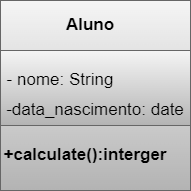

The diagram above was exported from draw.io. Its source (the exported page's mxGraphModel, read from the mxfile embedded in the PNG):
<mxGraphModel dx="575" dy="472" grid="1" gridSize="10" guides="1" tooltips="1" connect="1" arrows="1" fold="1" page="1" pageScale="1" pageWidth="827" pageHeight="1169" math="0" shadow="0">
  <root>
    <mxCell id="0" />
    <mxCell id="1" parent="0" />
    <mxCell id="23" value="" style="whiteSpace=wrap;html=1;aspect=fixed;labelBackgroundColor=#000000;fillColor=#f5f5f5;gradientColor=#b3b3b3;strokeColor=#666666;" vertex="1" parent="1">
      <mxGeometry x="30" y="220" width="190" height="190" as="geometry" />
    </mxCell>
    <mxCell id="25" value="" style="rounded=0;whiteSpace=wrap;html=1;labelBackgroundColor=#000000;fillColor=#f5f5f5;gradientColor=#b3b3b3;strokeColor=#666666;" vertex="1" parent="1">
      <mxGeometry x="30" y="270" width="190" height="75" as="geometry" />
    </mxCell>
    <mxCell id="35" value="" style="edgeStyle=none;html=1;fontSize=17;fontColor=#000000;" edge="1" parent="1" target="25">
      <mxGeometry relative="1" as="geometry">
        <mxPoint x="125" y="270" as="sourcePoint" />
      </mxGeometry>
    </mxCell>
    <mxCell id="33" value="- nome: String" style="text;strokeColor=none;align=center;fillColor=none;verticalAlign=middle;rounded=0;labelBackgroundColor=none;strokeWidth=1;fontSize=17;fontColor=#000000;fontStyle=0;labelPosition=center;verticalLabelPosition=middle;" vertex="1" parent="1">
      <mxGeometry x="30" y="280" width="120" height="35" as="geometry" />
    </mxCell>
    <mxCell id="34" value="-data_nascimento: date" style="text;align=center;verticalAlign=middle;rounded=0;labelBackgroundColor=none;strokeWidth=1;fontSize=17;fontStyle=0;fontColor=#000000;" vertex="1" parent="1">
      <mxGeometry x="35" y="315" width="180" height="25" as="geometry" />
    </mxCell>
    <mxCell id="42" value="&lt;b&gt;+calculate():interger&lt;/b&gt;" style="text;strokeColor=none;align=center;fillColor=none;html=1;verticalAlign=middle;whiteSpace=wrap;rounded=0;labelBackgroundColor=none;strokeWidth=1;fontSize=17;fontColor=#000000;" vertex="1" parent="1">
      <mxGeometry x="40" y="360" width="150" height="30" as="geometry" />
    </mxCell>
    <mxCell id="43" value="&lt;b&gt;Aluno&lt;/b&gt;" style="text;strokeColor=none;align=center;fillColor=none;html=1;verticalAlign=middle;whiteSpace=wrap;rounded=0;labelBackgroundColor=none;strokeWidth=1;fontSize=17;fontColor=#000000;" vertex="1" parent="1">
      <mxGeometry x="90" y="230" width="60" height="30" as="geometry" />
    </mxCell>
  </root>
</mxGraphModel>